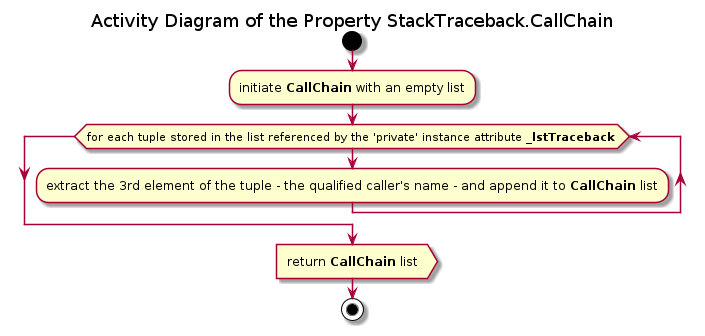

The diagram above was rendered by PlantUML. Its source (embedded in the PNG):
@startuml traceback_stacktraceback_callchain

title Activity Diagram of the Property StackTraceback.CallChain

start

:initiate <b>CallChain</b> with an empty list;

while (for each tuple stored in the list referenced by the 'private' instance attribute <b>_lstTraceback</b> )
    :extract the 3rd element of the tuple - the qualified caller's name - and append it to <b>CallChain</b> list;
end while

:return <b>CallChain</b> list>

stop

@enduml